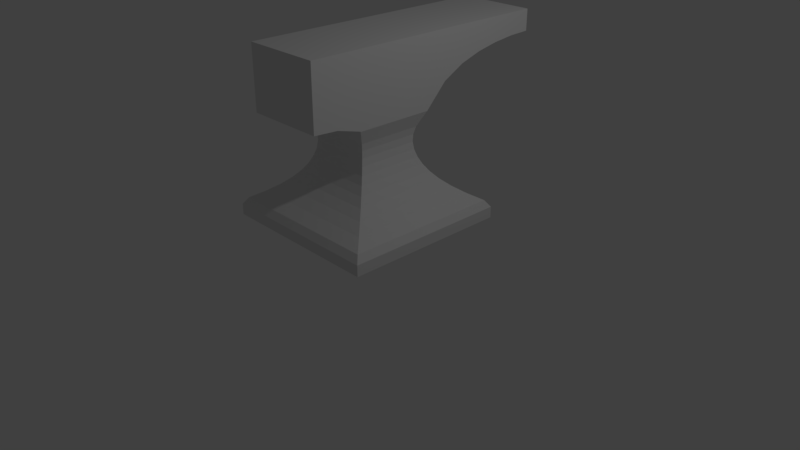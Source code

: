# Source: anvil.blend  (saved by Blender 2.78.0; exported with 4.5.12 LTS)
import bpy
from mathutils import Matrix  # noqa: F401  (used for matrix-valued properties, if any)

bpy.ops.wm.read_factory_settings(use_empty=True)
scene = bpy.context.scene
scene.name = 'Scene'

# ---- collections
col_collection_1 = bpy.data.collections.new('Collection 1'); scene.collection.children.link(col_collection_1)

# ---- world
world_world = bpy.data.worlds.new('World'); scene.world = world_world
world_world.color = (0.05088, 0.05088, 0.05088)
world_world.use_sun_shadow = False
world_world.sun_shadow_jitter_overblur = 0.0
world_world.cycles.sampling_method = 'MANUAL'

# ---- cameras
cam_camera = bpy.data.cameras.new('Camera')
cam_camera.clip_end = 100.0
cam_camera.lens = 35.0
cam_camera.sensor_width = 32.0
cam_camera.sensor_height = 18.0
cam_camera.ortho_scale = 7.314
cam_camera.dof.focus_distance = 0.0
cam_camera.dof.aperture_fstop = 128.0

# ---- lights
light_lamp = bpy.data.lights.new('Lamp', 'POINT')
light_lamp.transmission_factor = 0.0
light_lamp.cutoff_distance = 30.0
light_lamp.energy = 100.0
light_lamp.shadow_buffer_clip_start = 1.001
light_lamp.shadow_soft_size = 0.1
light_lamp.shadow_maximum_resolution = 0.006
light_lamp.use_absolute_resolution = True

# ---- meshes
me_plane = bpy.data.meshes.new('Plane')
me_plane.from_pydata([(-1.102, -1.102, 0.5191), (1.102, -1.102, 0.5191), (-1.102, 1.102, 0.5191), (1.102, 1.102, 0.5191), (-1.102, -1.102, 0.6642), (1.102, -1.102, 0.6642), (-1.102, 1.102, 0.6642), (1.102, 1.102, 0.6642), (-0.5268, -0.5202, 1.912), (0.5268, -0.5202, 1.912), (-0.5268, 0.5288, 1.912), (0.5268, 0.5288, 1.912), (1.04, 1.04, 0.7545), (0.8802, 0.8802, 0.8505), (0.7475, 0.7475, 0.9465), (0.64, 0.64, 1.042), (0.557, 0.557, 1.138), (0.4942, 0.4942, 1.234), (0.449, 0.4491, 1.33), (0.4199, 0.4204, 1.426), (0.407, 0.4077, 1.522), (0.4112, 0.412, 1.618), (0.4342, 0.4349, 1.714), (0.4784, 0.4788, 1.81), (0.4784, -0.4695, 1.81), (0.4342, -0.4255, 1.714), (0.4112, -0.4045, 1.618), (0.407, -0.4019, 1.522), (0.4199, -0.4163, 1.426), (0.4489, -0.4465, 1.33), (0.4941, -0.4926, 1.234), (0.557, -0.5562, 1.138), (0.64, -0.6397, 1.042), (0.7475, -0.7475, 0.9465), (0.8802, -0.8802, 0.8505), (1.04, -1.04, 0.7545), (-1.04, -1.04, 0.7545), (-0.8802, -0.8802, 0.8505), (-0.7475, -0.7475, 0.9465), (-0.64, -0.6397, 1.042), (-0.557, -0.5562, 1.138), (-0.4941, -0.4926, 1.234), (-0.4489, -0.4465, 1.33), (-0.4199, -0.4163, 1.426), (-0.407, -0.4019, 1.522), (-0.4112, -0.4045, 1.618), (-0.4342, -0.4255, 1.714), (-0.4784, -0.4695, 1.81), (-0.4784, 0.4788, 1.81), (-0.4342, 0.4349, 1.714), (-0.4112, 0.412, 1.618), (-0.407, 0.4077, 1.522), (-0.4199, 0.4204, 1.426), (-0.449, 0.4491, 1.33), (-0.4942, 0.4942, 1.234), (-0.557, 0.557, 1.138), (-0.64, 0.64, 1.042), (-0.7475, 0.7475, 0.9465), (-0.8802, 0.8802, 0.8505), (-1.04, 1.04, 0.7545), (-0.5268, 0.5288, 1.912), (-0.5268, -0.5202, 1.917), (0.5268, -0.5202, 1.917), (0.5268, 0.5288, 1.912), (-0.5268, 0.5288, 2.851), (-0.5268, -0.5202, 2.851), (0.5268, -0.5202, 2.851), (0.5268, 0.5288, 2.851), (-0.527, -1.172, 2.029), (0.5266, -1.173, 2.03), (-0.5268, -1.173, 2.851), (0.5268, -1.173, 2.851), (0.5268, -0.8465, 2.851), (0.527, -0.8474, 2.009), (-0.5266, -0.8462, 1.997), (-0.5268, -0.8465, 2.851), (0.5268, 0.5288, 1.912), (-0.5268, 0.5288, 1.912), (0.5268, 0.5288, 2.851), (-0.5268, 0.5288, 2.851), (0.5268, 2.3, 2.57), (-0.5268, 2.3, 2.57), (0.5268, 2.3, 2.851), (-0.5268, 2.3, 2.851), (-0.5268, 0.8241, 2.851), (-0.5268, 1.119, 2.851), (-0.5268, 1.415, 2.851), (-0.5268, 1.71, 2.851), (-0.5268, 2.005, 2.851), (-0.5268, 2.005, 2.56), (-0.5268, 1.71, 2.527), (-0.5268, 1.415, 2.469), (-0.5268, 1.119, 2.375), (-0.5268, 0.8241, 2.218), (0.5268, 2.005, 2.56), (0.5268, 1.71, 2.527), (0.5268, 1.415, 2.469), (0.5268, 1.119, 2.375), (0.5268, 0.8241, 2.218), (0.5268, 2.005, 2.851), (0.5268, 1.71, 2.851), (0.5268, 1.415, 2.851), (0.5268, 1.119, 2.851), (0.5268, 0.8241, 2.851)], [], [(0, 2, 3, 1), (24, 23, 11, 9), (3, 2, 6, 7), (0, 1, 5, 4), (1, 3, 7, 5), (2, 0, 4, 6), (9, 11, 63, 62), (48, 47, 8, 10), (23, 48, 10, 11), (47, 24, 9, 8), (4, 5, 35, 36), (36, 35, 34, 37), (37, 34, 33, 38), (38, 33, 32, 39), (39, 32, 31, 40), (40, 31, 30, 41), (41, 30, 29, 42), (42, 29, 28, 43), (43, 28, 27, 44), (44, 27, 26, 45), (45, 26, 25, 46), (46, 25, 24, 47), (7, 6, 59, 12), (12, 59, 58, 13), (13, 58, 57, 14), (14, 57, 56, 15), (15, 56, 55, 16), (16, 55, 54, 17), (17, 54, 53, 18), (18, 53, 52, 19), (19, 52, 51, 20), (20, 51, 50, 21), (21, 50, 49, 22), (22, 49, 48, 23), (6, 4, 36, 59), (59, 36, 37, 58), (58, 37, 38, 57), (57, 38, 39, 56), (56, 39, 40, 55), (55, 40, 41, 54), (54, 41, 42, 53), (53, 42, 43, 52), (52, 43, 44, 51), (51, 44, 45, 50), (50, 45, 46, 49), (49, 46, 47, 48), (5, 7, 12, 35), (35, 12, 13, 34), (34, 13, 14, 33), (33, 14, 15, 32), (32, 15, 16, 31), (31, 16, 17, 30), (30, 17, 18, 29), (29, 18, 19, 28), (28, 19, 20, 27), (27, 20, 21, 26), (26, 21, 22, 25), (25, 22, 23, 24), (63, 60, 77, 76), (10, 8, 61, 60), (11, 10, 60, 63), (8, 9, 62, 61), (65, 66, 67, 64), (73, 72, 71, 69), (62, 63, 67, 66), (60, 61, 65, 64), (68, 69, 71, 70), (74, 73, 69, 68), (75, 74, 68, 70), (72, 75, 70, 71), (66, 65, 75, 72), (65, 61, 74, 75), (61, 62, 73, 74), (62, 66, 72, 73), (89, 88, 83, 81), (60, 64, 79, 77), (67, 63, 76, 78), (64, 67, 78, 79), (80, 81, 83, 82), (94, 89, 81, 80), (99, 94, 80, 82), (88, 99, 82, 83), (79, 78, 103, 84), (84, 103, 102, 85), (85, 102, 101, 86), (86, 101, 100, 87), (87, 100, 99, 88), (78, 76, 98, 103), (103, 98, 97, 102), (102, 97, 96, 101), (101, 96, 95, 100), (100, 95, 94, 99), (76, 77, 93, 98), (98, 93, 92, 97), (97, 92, 91, 96), (96, 91, 90, 95), (95, 90, 89, 94), (77, 79, 84, 93), (93, 84, 85, 92), (92, 85, 86, 91), (91, 86, 87, 90), (90, 87, 88, 89)])
me_plane.use_remesh_preserve_volume = False
me_plane.use_remesh_preserve_attributes = False
me_plane.use_mirror_vertex_groups = False
me_plane.update()

# ---- objects
ob_plane = bpy.data.objects.new('Plane', me_plane)
ob_lamp = bpy.data.objects.new('Lamp', light_lamp)
ob_camera = bpy.data.objects.new('Camera', cam_camera)

# ---- transforms, parenting, visibility, modifiers, constraints
ob_plane.location = (-0.03794, -1.699e-09, 0.01265)
ob_plane.lineart.crease_threshold = 0.0
ob_lamp.location = (4.076, 1.005, 5.904)
ob_lamp.rotation_euler = (0.6503, 0.05522, 1.866)
ob_lamp.lock_rotations_4d = False
ob_lamp.empty_display_type = 'ARROWS'
ob_lamp.color = (0.0, 0.0, 0.0, 0.0)
ob_lamp.lineart.crease_threshold = 0.0
ob_camera.location = (7.481, -6.508, 5.344)
ob_camera.rotation_euler = (1.109, 0.0, 0.8149)
ob_camera.lock_rotations_4d = False
ob_camera.empty_display_type = 'ARROWS'
ob_camera.color = (0.0, 0.0, 0.0, 0.0)
ob_camera.display_type = 'WIRE'
ob_camera.lineart.crease_threshold = 0.0

# ---- collection membership
col_collection_1.objects.link(ob_plane)
col_collection_1.objects.link(ob_lamp)
col_collection_1.objects.link(ob_camera)

# ---- scene / render settings (as saved in the file)
scene.camera = ob_camera
scene.frame_start = 1; scene.frame_end = 250; scene.frame_set(191)
scene.render.engine = 'BLENDER_EEVEE_NEXT'
scene.render.resolution_percentage = 50
scene.render.dither_intensity = 0.0
scene.cycles.use_denoising = False
scene.cycles.samples = 128
scene.cycles.sampling_pattern = 'TABULATED_SOBOL'
scene.cycles.light_sampling_threshold = 0.0
scene.cycles.use_adaptive_sampling = False
scene.cycles.use_light_tree = False
scene.cycles.blur_glossy = 0.0
scene.cycles.sample_clamp_indirect = 0.0
scene.view_settings.view_transform = 'Standard'
bpy.context.view_layer.update()
